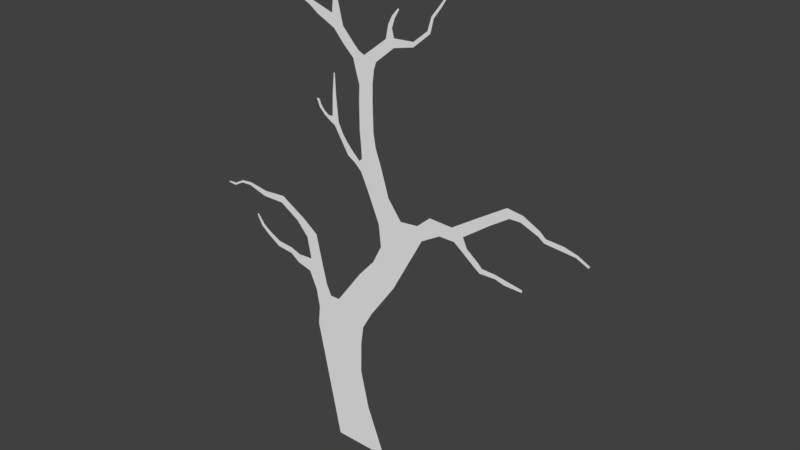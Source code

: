 # Source: tree_animation.blend  (saved by Blender 2.79.0; exported with 4.5.12 LTS)
import bpy
from mathutils import Matrix  # noqa: F401  (used for matrix-valued properties, if any)

bpy.ops.wm.read_factory_settings(use_empty=True)
scene = bpy.context.scene
scene.name = 'Scene'

# ---- collections
col_collection_1 = bpy.data.collections.new('Collection 1'); scene.collection.children.link(col_collection_1)

# ---- materials (node trees are filled in below, after node groups)
mat_material_005 = bpy.data.materials.new('Material.005')
mat_material_005.alpha_threshold = 0.0
mat_material_005.use_transparent_shadow = False
mat_material_005.roughness = 0.5

# ---- material node trees

# ---- world
world_world = bpy.data.worlds.new('World'); scene.world = world_world
world_world.color = (0.05088, 0.05088, 0.05088)
world_world.use_sun_shadow = False
world_world.sun_shadow_jitter_overblur = 0.0
world_world.cycles.sampling_method = 'MANUAL'

# ---- meshes
me_plane_002 = bpy.data.meshes.new('Plane.002')
me_plane_002.from_pydata([(-0.6784, -9.537e-07, 0.0), (0.6784, -9.537e-07, 0.0), (0.2045, 9.052, 0.0), (0.8329, 9.01, 0.0), (0.1872, 2.592, 0.0), (1.515, 2.592, 0.0), (0.2363, 6.248, 0.0), (-0.3436, 6.248, 0.0), (-0.6391, 4.253, 0.0), (0.3391, 4.253, 0.0), (-0.1241, 5.582, 0.0), (-1.308, 5.582, 0.0), (0.7303, 8.738, 0.0), (0.2532, 8.879, 0.0), (0.1698, 7.558, 0.0), (0.5518, 7.499, 0.0), (-0.06369, 6.925, 0.0), (0.453, 6.906, 0.0), (-0.2292, 6.532, 0.0), (0.3932, 6.514, 0.0), (-1.062, 5.092, 0.0), (-0.2191, 5.092, 0.0), (-0.8504, 4.673, 0.0), (-0.0286, 4.673, 0.0), (-0.06652, 3.422, 0.0), (0.9269, 3.422, 0.0), (0.156, 3.007, 0.0), (1.508, 3.007, 0.0), (0.1454, 1.893, 0.0), (1.289, 1.893, 0.0), (-0.1318, 1.061, 0.0), (1.021, 1.061, 0.0), (1.469, 4.087, 0.0), (1.858, 3.809, 0.0), (1.625, 3.414, 0.0), (1.312, 3.65, 0.0), (1.172, 3.419, 0.0), (1.566, 3.21, 0.0), (2.097, 5.016, 0.0), (1.831, 4.123, 0.0), (1.697, 4.764, 0.0), (1.979, 4.609, 0.0), (2.311, 4.917, 0.0), (2.792, 5.367, 0.0), (2.834, 5.194, 0.0), (3.375, 5.323, 0.0), (3.408, 5.188, 0.0), (3.881, 5.391, 0.0), (3.899, 5.317, 0.0), (4.165, 5.36, 0.0), (4.18, 5.299, 0.0), (4.399, 5.231, 0.0), (4.414, 5.17, 0.0), (4.624, 5.216, 0.0), (4.632, 5.185, 0.0), (2.223, 3.891, 0.0), (2.205, 4.1, 0.0), (2.478, 4.043, 0.0), (2.466, 4.184, 0.0), (2.892, 4.083, 0.0), (2.88, 4.218, 0.0), (3.223, 4.259, 0.0), (3.213, 4.367, 0.0), (3.473, 4.421, 0.0), (3.406, 4.485, 0.0), (3.642, 4.658, 0.0), (3.606, 4.692, 0.0), (-0.7196, 5.83, 0.0), (-1.755, 5.838, 0.0), (-1.474, 6.149, 0.0), (-1.164, 5.877, 0.0), (-1.508, 5.697, 0.0), (-2.137, 5.838, 0.0), (-2.048, 6.128, 0.0), (-2.344, 6.012, 0.0), (-2.721, 6.562, 0.0), (-2.971, 6.464, 0.0), (-3.319, 6.939, 0.0), (-3.392, 6.737, 0.0), (-3.699, 6.895, 0.0), (-3.655, 6.745, 0.0), (-4.109, 6.705, 0.0), (-4.079, 6.591, 0.0), (-4.253, 6.594, 0.0), (-4.228, 6.497, 0.0), (-4.662, 6.572, 0.0), (-4.689, 6.461, 0.0), (-4.977, 6.498, 0.0), (-4.945, 6.439, 0.0), (-5.259, 6.368, 0.0), (-5.233, 6.32, 0.0), (-2.379, 5.677, 0.0), (-2.468, 5.793, 0.0), (-2.665, 5.482, 0.0), (-2.761, 5.595, 0.0), (-2.828, 5.378, 0.0), (-2.876, 5.497, 1.589e-10), (-3.207, 5.392, 0.0), (-3.192, 5.486, 0.0), (-3.441, 5.334, 0.0), (-3.426, 5.449, 0.0), (-3.869, 5.327, 0.0), (-3.862, 5.383, 0.0), (0.4944, 7.199, 0.0), (0.08803, 7.244, 0.0), (0.5192, 6.842, 0.0), (0.4593, 6.622, 0.0), (0.7053, 6.991, 0.0), (0.6455, 6.771, 0.0), (0.8915, 7.165, 0.0), (0.8488, 6.882, 0.0), (1.168, 7.552, 0.0), (1.273, 7.445, 0.0), (1.055, 7.156, 0.0), (1.039, 7.335, 0.0), (1.348, 7.636, 0.0), (1.276, 8.125, 0.0), (1.372, 8.143, 0.0), (1.336, 8.582, 0.0), (1.366, 8.588, 0.0), (1.417, 7.516, 0.0), (1.456, 7.626, 0.0), (1.574, 7.604, 0.0), (1.595, 7.704, 0.0), (1.731, 7.739, 0.0), (1.703, 7.824, 0.0), (1.836, 7.928, 0.0), (1.752, 7.925, 0.0), (0.6124, 8.141, 0.0), (0.2431, 8.225, 0.0), (0.6249, 8.476, 0.0), (0.2664, 8.588, 0.0), (0.5363, 9.13, 0.0), (-0.2435, 9.433, 0.0), (-0.021, 9.574, 0.0), (1.406, 9.525, 0.0), (1.158, 9.617, 0.0), (1.126, 9.253, 0.0), (0.852, 9.331, 0.0), (0.698, 9.197, 0.0), (0.9566, 9.113, 0.0), (-0.231, 9.627, 0.0), (-0.05979, 9.878, 0.0), (-0.164, 9.818, 0.0), (-0.1415, 10.06, 0.0), (-0.2163, 10.02, 0.0), (-0.2903, 10.24, 0.0), (-0.3215, 10.22, 0.0), (-0.7416, 9.547, 0.0), (-0.7346, 9.655, 0.0), (-1.14, 9.893, 0.0), (-1.066, 9.933, 0.0), (-1.196, 10.2, 0.0), (-1.137, 10.23, 0.0), (-1.521, 10.8, 0.0), (-1.504, 10.81, 0.0), (-1.314, 10.47, 0.0), (-1.363, 10.44, 0.0), (-1.428, 10.63, 0.0), (-1.465, 10.61, 0.0), (1.481, 9.829, 0.0), (1.353, 10.18, 0.0), (1.477, 10.18, 0.0), (1.51, 10.43, 0.0), (1.634, 10.43, 0.0), (1.741, 10.66, 0.0), (1.817, 10.66, 0.0), (1.867, 10.83, 0.0), (1.919, 10.83, 0.0), (1.963, 11.1, 0.0), (1.993, 11.1, 0.0), (1.893, 9.737, 0.0), (1.828, 9.931, 0.0), (2.122, 9.88, 0.0), (2.087, 10.01, 0.0), (2.283, 9.952, 0.0), (2.247, 10.08, 0.0), (2.528, 10.06, 0.0), (2.539, 10.2, 0.0), (2.901, 10.12, 0.0), (2.899, 10.21, 0.0), (3.142, 10.1, 0.0), (3.141, 10.19, 0.0), (3.396, 9.897, 0.0), (3.394, 9.986, 0.0), (3.679, 9.832, 0.0), (3.678, 9.89, 0.0), (3.886, 9.929, 0.0), (3.886, 9.98, 0.0), (4.06, 10.08, 0.0), (4.059, 10.12, 0.0)], [], [(13, 12, 3, 132, 2), (28, 29, 5, 4), (11, 10, 6, 7, 67), (24, 25, 9, 8), (20, 21, 10, 11), (131, 130, 12, 13), (104, 103, 15, 14), (18, 19, 17, 16), (7, 6, 19, 18), (22, 23, 21, 20), (8, 9, 23, 22), (4, 5, 27, 26), (30, 31, 29, 28), (0, 1, 31, 30), (32, 39, 41, 40), (35, 34, 33, 39, 32), (36, 37, 34, 35), (43, 44, 46, 45), (38, 42, 44, 43), (40, 41, 42, 38), (26, 27, 25, 24), (25, 27, 37, 36), (45, 46, 48, 47), (47, 48, 50, 49), (49, 50, 52, 51), (51, 52, 54, 53), (39, 33, 55, 56), (56, 55, 57, 58), (58, 57, 59, 60), (60, 59, 61, 62), (62, 61, 63, 64), (64, 63, 65, 66), (71, 70, 69, 68), (11, 67, 70, 71), (68, 69, 73, 74, 72), (74, 73, 75, 76), (76, 75, 77, 78), (78, 77, 79, 80), (80, 79, 81, 82), (82, 81, 83, 84), (84, 83, 85, 86), (86, 85, 87, 88), (88, 87, 89, 90), (72, 74, 92, 91), (91, 92, 94, 93), (93, 94, 96, 95), (96, 98, 97, 95), (97, 98, 100, 99), (16, 17, 103, 104), (17, 19, 106, 105), (105, 106, 108, 107), (107, 108, 110, 109), (114, 113, 112, 115, 111), (109, 110, 113, 114), (111, 115, 117, 116), (116, 117, 119, 118), (115, 112, 120, 121), (121, 120, 122, 123), (123, 122, 124, 125), (125, 124, 126, 127), (14, 15, 128, 129), (129, 128, 130, 131), (2, 132, 134, 141, 133), (138, 137, 135, 160, 136), (139, 140, 137, 138), (132, 3, 140, 139), (141, 134, 142, 143), (143, 142, 144, 145), (145, 144, 146, 147), (133, 141, 149, 148), (148, 149, 151, 150), (150, 151, 153, 152), (159, 158, 155, 154), (152, 153, 156, 157), (157, 156, 158, 159), (136, 160, 162, 161), (161, 162, 164, 163), (163, 164, 166, 165), (165, 166, 168, 167), (167, 168, 170, 169), (160, 135, 171, 172), (172, 171, 173, 174), (174, 173, 175, 176), (176, 175, 177, 178), (178, 177, 179, 180), (180, 179, 181, 182), (182, 181, 183, 184), (184, 183, 185, 186), (186, 185, 187, 188), (188, 187, 189, 190), (99, 100, 102, 101)])
_uv = me_plane_002.uv_layers.new(name='UVMap')
_uv.uv.foreach_set('vector', [0.6996, 0.3151, 0.6469, 0.2966, 0.6581, 0.2712, 0.6932, 0.2804, 0.7168, 0.3057, 0.1883, 0.8166, 0.08712, 0.7483, 0.1192, 0.6853, 0.2367, 0.7646, 0.5919, 0.642, 0.4872, 0.5713, 0.5049, 0.5025, 0.5562, 0.5372, 0.5583, 0.5893, 0.321, 0.7209, 0.2331, 0.6616, 0.3471, 0.6378, 0.4336, 0.6963, 0.5336, 0.662, 0.459, 0.6117, 0.4872, 0.5713, 0.5919, 0.642, 0.6767, 0.3349, 0.6366, 0.3215, 0.6469, 0.2966, 0.6996, 0.3151, 0.5923, 0.4408, 0.553, 0.4197, 0.5703, 0.3951, 0.6084, 0.4137, 0.5673, 0.5102, 0.5109, 0.4743, 0.5348, 0.443, 0.5819, 0.4725, 0.5562, 0.5372, 0.5049, 0.5025, 0.5109, 0.4743, 0.5673, 0.5102, 0.4836, 0.6791, 0.4109, 0.63, 0.459, 0.6117, 0.5336, 0.662, 0.4336, 0.6963, 0.3471, 0.6378, 0.4109, 0.63, 0.4836, 0.6791, 0.2367, 0.7646, 0.1192, 0.6853, 0.1508, 0.6563, 0.2704, 0.7371, 0.1508, 0.8922, 0.04881, 0.8233, 0.08712, 0.7483, 0.1883, 0.8166, 0.12, 1.0, 0.0, 0.919, 0.04881, 0.8233, 0.1508, 0.8922, 0.2348, 0.5821, 0.2054, 0.5579, 0.2286, 0.5146, 0.2651, 0.5205, 0.2161, 0.6225, 0.1708, 0.6205, 0.1796, 0.5785, 0.2054, 0.5579, 0.2348, 0.5821, 0.2112, 0.6471, 0.1608, 0.6384, 0.1708, 0.6205, 0.2161, 0.6225, 0.2131, 0.4124, 0.1965, 0.4221, 0.1453, 0.3882, 0.1583, 0.3807, 0.2485, 0.4788, 0.2221, 0.473, 0.1965, 0.4221, 0.2131, 0.4124, 0.2651, 0.5205, 0.2286, 0.5146, 0.2221, 0.473, 0.2485, 0.4788, 0.2704, 0.7371, 0.1508, 0.6563, 0.2331, 0.6616, 0.321, 0.7209, 0.2331, 0.6616, 0.1508, 0.6563, 0.1608, 0.6384, 0.2112, 0.6471, 0.1583, 0.3807, 0.1453, 0.3882, 0.1115, 0.3498, 0.1186, 0.3456, 0.1186, 0.3456, 0.1115, 0.3498, 0.08529, 0.3343, 0.09115, 0.3308, 0.09115, 0.3308, 0.08529, 0.3343, 0.05498, 0.3295, 0.06084, 0.326, 0.06084, 0.326, 0.05498, 0.3295, 0.03684, 0.3154, 0.03979, 0.3137, 0.2054, 0.5579, 0.1796, 0.5785, 0.1535, 0.5509, 0.1706, 0.5372, 0.1706, 0.5372, 0.1535, 0.5509, 0.1422, 0.5249, 0.1538, 0.5156, 0.1538, 0.5156, 0.1422, 0.5249, 0.1086, 0.4974, 0.1197, 0.4885, 0.1197, 0.4885, 0.1086, 0.4974, 0.09244, 0.4652, 0.1013, 0.4581, 0.1013, 0.4581, 0.09244, 0.4652, 0.0824, 0.4387, 0.09311, 0.4382, 0.09311, 0.4382, 0.0824, 0.4387, 0.08509, 0.4118, 0.09079, 0.4116, 0.6181, 0.6458, 0.6011, 0.6125, 0.6489, 0.6117, 0.6504, 0.6506, 0.5919, 0.642, 0.5583, 0.5893, 0.6011, 0.6125, 0.6181, 0.6458, 0.6504, 0.6506, 0.6489, 0.6117, 0.6981, 0.6475, 0.7156, 0.6734, 0.6843, 0.6734, 0.7156, 0.6734, 0.6981, 0.6475, 0.7899, 0.6569, 0.8047, 0.6788, 0.8047, 0.6788, 0.7899, 0.6569, 0.8709, 0.666, 0.8623, 0.6846, 0.8623, 0.6846, 0.8709, 0.666, 0.9013, 0.6918, 0.8862, 0.6998, 0.8862, 0.6998, 0.9013, 0.6918, 0.9233, 0.7297, 0.9122, 0.736, 0.9122, 0.736, 0.9233, 0.7297, 0.9278, 0.7462, 0.9184, 0.7515, 0.9184, 0.7515, 0.9278, 0.7462, 0.9624, 0.7722, 0.9564, 0.7816, 0.9564, 0.7816, 0.9624, 0.7722, 0.9847, 0.7962, 0.9774, 0.7985, 0.9774, 0.7985, 0.9847, 0.7962, 1.0, 0.8223, 0.9941, 0.8241, 0.6843, 0.6734, 0.7156, 0.6734, 0.7102, 0.6964, 0.6937, 0.6993, 0.6937, 0.6993, 0.7102, 0.6964, 0.7214, 0.7278, 0.7044, 0.7301, 0.7044, 0.7301, 0.7214, 0.7278, 0.7242, 0.7417, 0.7111, 0.7473, 0.7242, 0.7417, 0.7514, 0.7614, 0.7457, 0.7689, 0.7111, 0.7473, 0.7457, 0.7689, 0.7514, 0.7614, 0.7694, 0.778, 0.762, 0.787, 0.5819, 0.4725, 0.5348, 0.443, 0.553, 0.4197, 0.5923, 0.4408, 0.5348, 0.443, 0.5109, 0.4743, 0.5131, 0.4627, 0.5242, 0.4436, 0.5242, 0.4436, 0.5131, 0.4627, 0.5077, 0.441, 0.5188, 0.4219, 0.5188, 0.4219, 0.5077, 0.441, 0.498, 0.4211, 0.5153, 0.3984, 0.5149, 0.3776, 0.5002, 0.3893, 0.5025, 0.3558, 0.5101, 0.3378, 0.5197, 0.3545, 0.5153, 0.3984, 0.498, 0.4211, 0.5002, 0.3893, 0.5149, 0.3776, 0.5197, 0.3545, 0.5101, 0.3378, 0.5457, 0.3004, 0.5529, 0.3074, 0.5529, 0.3074, 0.5457, 0.3004, 0.5794, 0.2692, 0.5817, 0.2715, 0.5101, 0.3378, 0.5025, 0.3558, 0.495, 0.3422, 0.4998, 0.3321, 0.4998, 0.3321, 0.495, 0.3422, 0.4877, 0.3266, 0.4933, 0.3182, 0.4933, 0.3182, 0.4877, 0.3266, 0.4839, 0.3076, 0.4927, 0.3032, 0.4927, 0.3032, 0.4839, 0.3076, 0.4886, 0.288, 0.4959, 0.2932, 0.6084, 0.4137, 0.5703, 0.3951, 0.6128, 0.3459, 0.6517, 0.362, 0.6517, 0.362, 0.6128, 0.3459, 0.6366, 0.3215, 0.6767, 0.3349, 0.7168, 0.3057, 0.6932, 0.2804, 0.7757, 0.2822, 0.7982, 0.291, 0.7848, 0.3055, 0.6803, 0.2473, 0.6503, 0.2365, 0.6457, 0.2004, 0.6617, 0.1744, 0.6745, 0.2087, 0.6839, 0.266, 0.6548, 0.2565, 0.6503, 0.2365, 0.6803, 0.2473, 0.6932, 0.2804, 0.6581, 0.2712, 0.6548, 0.2565, 0.6839, 0.266, 0.7982, 0.291, 0.7757, 0.2822, 0.8017, 0.263, 0.8064, 0.2735, 0.8064, 0.2735, 0.8017, 0.263, 0.8228, 0.2547, 0.8262, 0.2623, 0.8262, 0.2623, 0.8228, 0.2547, 0.8492, 0.251, 0.8506, 0.2542, 0.7848, 0.3055, 0.7982, 0.291, 0.8448, 0.3191, 0.8374, 0.3272, 0.8374, 0.3272, 0.8448, 0.3191, 0.8949, 0.3192, 0.8984, 0.3265, 0.8984, 0.3265, 0.8949, 0.3192, 0.9232, 0.3024, 0.926, 0.3083, 0.9809, 0.2947, 0.9791, 0.2911, 0.9992, 0.283, 1.0, 0.2846, 0.926, 0.3083, 0.9232, 0.3024, 0.9565, 0.2962, 0.9589, 0.301, 0.9589, 0.301, 0.9565, 0.2962, 0.9791, 0.2911, 0.9809, 0.2947, 0.6745, 0.2087, 0.6617, 0.1744, 0.6886, 0.1495, 0.6995, 0.1569, 0.6995, 0.1569, 0.6886, 0.1495, 0.6928, 0.123, 0.7037, 0.1305, 0.7037, 0.1305, 0.6928, 0.123, 0.6942, 0.09527, 0.7009, 0.09984, 0.7009, 0.09984, 0.6942, 0.09527, 0.6974, 0.07746, 0.702, 0.0806, 0.702, 0.0806, 0.6974, 0.07746, 0.7111, 0.05386, 0.7138, 0.05569, 0.6617, 0.1744, 0.6457, 0.2004, 0.6184, 0.1564, 0.6386, 0.1465, 0.6386, 0.1465, 0.6184, 0.1564, 0.6089, 0.1325, 0.6215, 0.1257, 0.6215, 0.1257, 0.6089, 0.1325, 0.6001, 0.1178, 0.6126, 0.111, 0.6126, 0.111, 0.6001, 0.1178, 0.5866, 0.09534, 0.5956, 0.08511, 0.5956, 0.08511, 0.5866, 0.09534, 0.5577, 0.06919, 0.5644, 0.06302, 0.5644, 0.06302, 0.5577, 0.06919, 0.5351, 0.05598, 0.5418, 0.04981, 0.5418, 0.04981, 0.5351, 0.05598, 0.4975, 0.05521, 0.5042, 0.04904, 0.5042, 0.04904, 0.4975, 0.05521, 0.4675, 0.04294, 0.472, 0.03884, 0.472, 0.03884, 0.4675, 0.04294, 0.4564, 0.02368, 0.4603, 0.02012, 0.4603, 0.02012, 0.4564, 0.02368, 0.4523, 0.002674, 0.4552, 0.0, 0.762, 0.787, 0.7694, 0.778, 0.8029, 0.8087, 0.7994, 0.813])
me_plane_002.materials.append(mat_material_005)
me_plane_002.use_remesh_preserve_volume = False
me_plane_002.use_remesh_preserve_attributes = False
me_plane_002.use_mirror_vertex_groups = False
me_plane_002.update()
arm_armature_002 = bpy.data.armatures.new('Armature.002')  # bones are not reproduced

# ---- objects
ob_armature_001 = bpy.data.objects.new('Armature.001', arm_armature_002)
ob_plane_001 = bpy.data.objects.new('Plane.001', me_plane_002)

# ---- transforms, parenting, visibility, modifiers, constraints
ob_armature_001.location = (0.1137, 0.2259, -0.07123)
ob_armature_001.rotation_euler = (0.1004, 0.005261, 3.125)
ob_armature_001.show_in_front = True
ob_armature_001.lineart.crease_threshold = 0.0
ob_plane_001.parent = ob_armature_001
ob_plane_001.matrix_parent_inverse = Matrix(((1.0, 0.0, 0.0, -0.03653), (0.0, 1.0, 0.0, -0.2259), (0.0, 0.0, 1.0, -8.106e-06), (0.0, 0.0, 0.0, 1.0)))
ob_plane_001.location = (0.002743, 0.3285, 1.179e-15)
ob_plane_001.rotation_euler = (1.571, 0.0, 0.0)
ob_plane_001.scale = (0.5868, 0.5868, 0.5868)
ob_plane_001.lineart.crease_threshold = 0.0
_vg = ob_plane_001.vertex_groups.new(name='Bone')
for _i, _w in zip([0, 1, 4, 5, 26, 27, 28, 29, 30, 31], [0.895, 0.8867, 0.0849, 0.07442, 0.02486, 0.007052, 0.2344, 0.2218, 0.7973, 0.7572]): _vg.add([_i], _w, 'REPLACE')
_vg = ob_plane_001.vertex_groups.new(name='Bone.001')
for _i, _w in zip([0, 1, 4, 5, 24, 25, 26, 27, 28, 29, 30, 31, 36, 37], [0.08597, 0.08163, 0.5008, 0.1941, 0.04239, 0.02992, 0.2205, 0.0762, 0.6294, 0.5145, 0.1661, 0.1673, 0.01752, 0.03618]): _vg.add([_i], _w, 'REPLACE')
_vg = ob_plane_001.vertex_groups.new(name='Bone.002')
for _i, _w in zip([4, 5, 25, 26, 27, 28, 29, 31, 33, 34, 35, 36, 37], [0.05604, 0.5402, 0.08444, 0.002282, 0.5702, 0.007655, 0.1819, 0.04704, 0.04805, 0.1154, 0.06141, 0.1148, 0.3088]): _vg.add([_i], _w, 'REPLACE')
_vg = ob_plane_001.vertex_groups.new(name='Bone.003')
for _i, _w in zip([5, 25, 26, 27, 29, 32, 33, 34, 35, 36, 37, 39, 55, 56], [0.08919, 0.1449, 0.00215, 0.1742, 0.01117, 0.1368, 0.2372, 0.5457, 0.4999, 0.3105, 0.4301, 0.065, 0.05492, 0.02514]): _vg.add([_i], _w, 'REPLACE')
_vg = ob_plane_001.vertex_groups.new(name='Bone.004')
for _i, _w in zip([32, 33, 34, 35, 37, 39, 55, 56, 57, 58], [0.03196, 0.2533, 0.1025, 0.02476, 0.02671, 0.09291, 0.303, 0.154, 0.07412, 0.06396]): _vg.add([_i], _w, 'REPLACE')
_vg = ob_plane_001.vertex_groups.new(name='Bone.005')
for _i, _w in zip([32, 33, 34, 39, 55, 56, 57, 58, 59, 60, 61, 62], [0.0125, 0.08938, 0.01432, 0.07969, 0.4552, 0.5383, 0.6472, 0.6462, 0.1602, 0.1591, 0.02673, 0.007756]): _vg.add([_i], _w, 'REPLACE')
_vg = ob_plane_001.vertex_groups.new(name='Bone.006')
for _i, _w in zip([57, 58, 59, 60, 61, 62], [0.05006, 0.05007, 0.2392, 0.1648, 0.02608, 0.007142]): _vg.add([_i], _w, 'REPLACE')
_vg = ob_plane_001.vertex_groups.new(name='Bone.007')
for _i, _w in zip([56, 57, 58, 59, 60, 61, 62, 63, 64, 65, 66], [0.02186, 0.1366, 0.1518, 0.5439, 0.6101, 0.7141, 0.6612, 0.2931, 0.3284, 0.2052, 0.2058]): _vg.add([_i], _w, 'REPLACE')
_vg = ob_plane_001.vertex_groups.new(name='Bone.008')
for _i, _w in zip([60, 61, 62, 63, 64, 65, 66], [0.007452, 0.2005, 0.2746, 0.6801, 0.6409, 0.7758, 0.7751]): _vg.add([_i], _w, 'REPLACE')
_vg = ob_plane_001.vertex_groups.new(name='Bone.009')
for _i, _w in zip([32, 33, 34, 35, 36, 37, 38, 39, 40, 41, 42, 55, 56, 57, 58], [0.6423, 0.2538, 0.08769, 0.189, 0.04819, 0.03237, 0.04895, 0.5725, 0.1144, 0.1358, 0.03152, 0.1043, 0.1613, 0.05091, 0.04748]): _vg.add([_i], _w, 'REPLACE')
_vg = ob_plane_001.vertex_groups.new(name='Bone.010')
for _i, _w in zip([32, 33, 38, 39, 40, 41, 42, 43, 44, 56], [0.07378, 0.05644, 0.6128, 0.132, 0.7479, 0.6762, 0.3851, 0.04403, 0.07139, 0.02402]): _vg.add([_i], _w, 'REPLACE')
_vg = ob_plane_001.vertex_groups.new(name='Bone.011')
for _i, _w in zip([38, 40, 41, 42, 43, 44, 45, 46], [0.235, 0.06536, 0.08658, 0.3792, 0.3062, 0.2277, 0.07846, 0.06576]): _vg.add([_i], _w, 'REPLACE')
_vg = ob_plane_001.vertex_groups.new(name='Bone.012')
for _i, _w in zip([38, 41, 42, 43, 44, 45, 46, 47, 48], [0.06506, 0.01023, 0.1432, 0.5234, 0.5607, 0.1618, 0.1504, 0.03504, 0.03148]): _vg.add([_i], _w, 'REPLACE')
_vg = ob_plane_001.vertex_groups.new(name='Bone.013')
for _i, _w in zip([42, 43, 44, 45, 46, 47, 48, 49, 50, 51, 52, 53, 54], [0.004819, 0.0969, 0.1074, 0.6214, 0.6407, 0.1718, 0.1661, 0.08362, 0.08057, 0.06503, 0.06281, 0.05486, 0.05456]): _vg.add([_i], _w, 'REPLACE')
_vg = ob_plane_001.vertex_groups.new(name='Bone.014')
for _i, _w in zip([45, 46, 47, 48, 49, 50, 51, 52, 53, 54], [0.08625, 0.08941, 0.5617, 0.5617, 0.3893, 0.3683, 0.2988, 0.2874, 0.2514, 0.25]): _vg.add([_i], _w, 'REPLACE')
_vg = ob_plane_001.vertex_groups.new(name='Bone.015')
for _i, _w in zip([47, 48, 49, 50, 51, 52, 53, 54], [0.1093, 0.1134, 0.274, 0.2787, 0.2217, 0.2167, 0.1885, 0.1876]): _vg.add([_i], _w, 'REPLACE')
_vg = ob_plane_001.vertex_groups.new(name='Bone.016')
for _i, _w in zip([47, 48, 49, 50, 51, 52, 53, 54], [0.08919, 0.09373, 0.2202, 0.2408, 0.389, 0.4084, 0.4838, 0.4865]): _vg.add([_i], _w, 'REPLACE')
_vg = ob_plane_001.vertex_groups.new(name='Bone.017')
for _i, _w in zip([4, 5, 8, 9, 23, 24, 25, 26, 27, 28, 29, 32, 33, 34, 35, 36, 37], [0.2583, 0.06784, 0.02722, 0.1123, 0.01594, 0.4551, 0.5931, 0.5288, 0.09519, 0.07576, 0.02158, 0.0168, 0.0088, 0.06349, 0.1303, 0.3909, 0.08847]): _vg.add([_i], _w, 'REPLACE')
_vg = ob_plane_001.vertex_groups.new(name='Bone.018')
for _i, _w in zip([4, 8, 9, 20, 21, 22, 23, 24, 25, 26, 36], [0.06626, 0.404, 0.6387, 0.04352, 0.06056, 0.1441, 0.2121, 0.4201, 0.07254, 0.1368, 0.04566]): _vg.add([_i], _w, 'REPLACE')
_vg = ob_plane_001.vertex_groups.new(name='Bone.019')
for _i, _w in zip([7, 8, 9, 10, 11, 20, 21, 22, 23, 24, 67, 70], [0.001013, 0.4894, 0.1863, 0.1899, 0.05865, 0.2232, 0.6419, 0.5721, 0.6565, 0.03654, 0.061, 0.01323]): _vg.add([_i], _w, 'REPLACE')
_vg = ob_plane_001.vertex_groups.new(name='Bone.020')
for _i, _w in zip([8, 11, 20, 21, 22, 67, 70, 71], [0.002095, 0.1055, 0.3772, 0.02996, 0.1257, 0.005741, 0.02449, 0.02975]): _vg.add([_i], _w, 'REPLACE')
_vg = ob_plane_001.vertex_groups.new(name='Bone.021')
for _i, _w in zip([7, 11, 20, 21, 22, 67, 68, 69, 70, 71, 72, 73, 74, 91, 92], [0.01611, 0.6497, 0.2369, 0.002669, 0.07908, 0.2184, 0.2469, 0.391, 0.6197, 0.5976, 0.1093, 0.2053, 0.07242, 0.03154, 0.02747]): _vg.add([_i], _w, 'REPLACE')
_vg = ob_plane_001.vertex_groups.new(name='Bone.022')
for _i, _w in zip([11, 68, 69, 70, 71, 72, 73, 74, 91, 92], [0.03416, 0.363, 0.3355, 0.06993, 0.1475, 0.1532, 0.186, 0.08155, 0.05324, 0.04599]): _vg.add([_i], _w, 'REPLACE')
_vg = ob_plane_001.vertex_groups.new(name='Bone.023')
for _i, _w in zip([68, 69, 71, 72, 73, 74, 91, 92, 93, 94], [0.1632, 0.05403, 0.05692, 0.3688, 0.08697, 0.1256, 0.1144, 0.09325, 0.03183, 0.02127]): _vg.add([_i], _w, 'REPLACE')
_vg = ob_plane_001.vertex_groups.new(name='Bone.024')
for _i, _w in zip([68, 72, 73, 74, 91, 92, 93, 94, 95, 96, 97, 98, 99, 100], [0.03459, 0.0914, 0.05662, 0.09392, 0.5295, 0.5118, 0.5723, 0.5477, 0.3355, 0.3132, 0.09379, 0.114, 0.01709, 0.0268]): _vg.add([_i], _w, 'REPLACE')
_vg = ob_plane_001.vertex_groups.new(name='Bone.025')
for _i, _w in zip([91, 92, 93, 94, 95, 96, 97, 98, 99, 100, 101, 102], [0.07105, 0.06938, 0.2492, 0.2781, 0.5313, 0.5414, 0.6212, 0.6279, 0.215, 0.2452, 0.0713, 0.07217]): _vg.add([_i], _w, 'REPLACE')
_vg = ob_plane_001.vertex_groups.new(name='Bone.026')
for _i, _w in zip([94, 95, 96, 97, 98, 99, 100, 101, 102], [0.00315, 0.0275, 0.05487, 0.2281, 0.1999, 0.6376, 0.6229, 0.2129, 0.2155]): _vg.add([_i], _w, 'REPLACE')
_vg = ob_plane_001.vertex_groups.new(name='Bone.027')
for _i, _w in zip([97, 98, 99, 100, 101, 102], [0.01435, 0.00616, 0.1049, 0.08337, 0.7018, 0.6981]): _vg.add([_i], _w, 'REPLACE')
_vg = ob_plane_001.vertex_groups.new(name='Bone.028')
for _i, _w in zip([68, 69, 70, 71, 72, 73, 74, 75, 91, 92, 93, 94, 95, 96], [0.1327, 0.1608, 0.01303, 0.05763, 0.2295, 0.4335, 0.5569, 0.06174, 0.1646, 0.209, 0.06956, 0.06898, 0.03292, 0.02798]): _vg.add([_i], _w, 'REPLACE')
_vg = ob_plane_001.vertex_groups.new(name='Bone.029')
for _i, _w in zip([74, 75, 76, 77, 78, 79, 80], [0.04623, 0.8629, 0.8193, 0.1085, 0.1695, 0.05634, 0.06867]): _vg.add([_i], _w, 'REPLACE')
_vg = ob_plane_001.vertex_groups.new(name='Bone.030')
for _i, _w in zip([75, 76, 77, 78, 79, 80, 81, 82, 83, 84, 85], [0.04111, 0.1697, 0.865, 0.7892, 0.8022, 0.7927, 0.2096, 0.1908, 0.0907, 0.08952, 0.001851]): _vg.add([_i], _w, 'REPLACE')
_vg = ob_plane_001.vertex_groups.new(name='Bone.031')
for _i, _w in zip([78, 79, 80, 81, 82, 83, 84, 85, 86], [0.011, 0.09551, 0.09313, 0.5225, 0.5091, 0.2367, 0.2344, 0.06765, 0.05149]): _vg.add([_i], _w, 'REPLACE')
_vg = ob_plane_001.vertex_groups.new(name='Bone.032')
for _i, _w in zip([79, 80, 81, 82, 83, 84, 85, 86, 87, 88, 89, 90], [0.04012, 0.03951, 0.2364, 0.2678, 0.6226, 0.6336, 0.7354, 0.6955, 0.3139, 0.3465, 0.2227, 0.2246]): _vg.add([_i], _w, 'REPLACE')
_vg = ob_plane_001.vertex_groups.new(name='Bone.033')
for _i, _w in zip([83, 84, 85, 86, 87, 88, 89, 90], [0.03592, 0.02106, 0.169, 0.2318, 0.6549, 0.6187, 0.7551, 0.753]): _vg.add([_i], _w, 'REPLACE')
_vg = ob_plane_001.vertex_groups.new(name='Bone.034')
for _i, _w in zip([6, 7, 10, 11, 16, 18, 19, 20, 21, 22, 23, 67, 70, 71, 104, 106], [0.1978, 0.632, 0.6783, 0.08547, 0.1126, 0.2971, 0.08029, 0.07375, 0.1954, 0.0436, 0.05319, 0.589, 0.1659, 0.04683, 0.03227, 0.064]): _vg.add([_i], _w, 'REPLACE')
_vg = ob_plane_001.vertex_groups.new(name='Bone.035')
for _i, _w in zip([6, 7, 10, 16, 17, 18, 19, 67, 103, 104, 105, 106, 108], [0.4104, 0.1807, 0.03191, 0.1462, 0.05208, 0.3718, 0.2204, 0.0216, 0.001694, 0.05567, 0.06106, 0.1739, 0.05069]): _vg.add([_i], _w, 'REPLACE')
_vg = ob_plane_001.vertex_groups.new(name='Bone.036')
for _i, _w in zip([6, 7, 14, 15, 16, 17, 18, 19, 103, 104, 105, 106, 107, 108, 109, 110], [0.2623, 0.03778, 0.0418, 0.07275, 0.151, 0.5034, 0.1073, 0.5198, 0.2072, 0.1013, 0.404, 0.5149, 0.1324, 0.2747, 0.049, 0.1215]): _vg.add([_i], _w, 'REPLACE')
_vg = ob_plane_001.vertex_groups.new(name='Bone.037')
for _i, _w in zip([6, 16, 17, 19, 103, 105, 106, 107, 108, 109, 110, 111, 112, 113, 114, 115, 120], [0.01269, 0.01458, 0.1215, 0.0619, 0.04978, 0.2673, 0.09754, 0.5347, 0.4411, 0.212, 0.5682, 0.0183, 0.05137, 0.07839, 0.05639, 0.002769, 0.01207]): _vg.add([_i], _w, 'REPLACE')
_vg = ob_plane_001.vertex_groups.new(name='Bone.038')
for _i, _w in zip([105, 107, 108, 109, 110, 111, 112, 113, 114, 115, 116, 117, 118, 119, 120, 121, 122, 123], [0.004384, 0.1527, 0.05749, 0.4411, 0.1472, 0.2098, 0.29, 0.4337, 0.3526, 0.1582, 0.07416, 0.06838, 0.0508, 0.05044, 0.1795, 0.127, 0.07296, 0.03988]): _vg.add([_i], _w, 'REPLACE')
_vg = ob_plane_001.vertex_groups.new(name='Bone.039')
for _i, _w in zip([107, 109, 110, 111, 112, 113, 114, 115, 116, 117, 118, 119, 120, 121, 122, 123], [0.03248, 0.1254, 0.02378, 0.4231, 0.2759, 0.2147, 0.3037, 0.3565, 0.7222, 0.7238, 0.7993, 0.8003, 0.2656, 0.2346, 0.1425, 0.08797]): _vg.add([_i], _w, 'REPLACE')
_vg = ob_plane_001.vertex_groups.new(name='Bone.040')
for _i, _w in zip([107, 109, 110, 111, 112, 113, 114, 115, 116, 117, 118, 119, 120, 121, 122, 123, 124, 125, 126, 127], [0.0327, 0.1262, 0.02354, 0.2927, 0.3332, 0.2228, 0.2432, 0.4107, 0.1708, 0.1757, 0.1265, 0.1259, 0.4602, 0.4675, 0.4143, 0.2595, 0.06176, 0.05758, 0.04523, 0.05085]): _vg.add([_i], _w, 'REPLACE')
_vg = ob_plane_001.vertex_groups.new(name='Bone.041')
for _i, _w in zip([111, 112, 115, 120, 121, 122, 123, 124, 125, 126, 127], [0.00279, 0.007315, 0.02511, 0.05112, 0.1407, 0.353, 0.5969, 0.9061, 0.9122, 0.9272, 0.9223]): _vg.add([_i], _w, 'REPLACE')
_vg = ob_plane_001.vertex_groups.new(name='Bone.042')
for _i, _w in zip([6, 7, 14, 15, 16, 17, 18, 19, 103, 104, 105, 106, 107, 108, 110, 128, 129, 130, 131], [0.05443, 0.06151, 0.7668, 0.7407, 0.5204, 0.259, 0.1661, 0.08687, 0.6394, 0.7182, 0.1837, 0.1138, 0.05669, 0.1134, 0.05124, 0.1404, 0.1267, 0.04135, 0.02498]): _vg.add([_i], _w, 'REPLACE')
_vg = ob_plane_001.vertex_groups.new(name='Bone.043')
for _i, _w in zip([2, 3, 12, 13, 14, 15, 103, 104, 128, 129, 130, 131], [0.01438, 0.006844, 0.08388, 0.06571, 0.1034, 0.1082, 0.03047, 0.02518, 0.6214, 0.611, 0.2071, 0.1777]): _vg.add([_i], _w, 'REPLACE')
_vg = ob_plane_001.vertex_groups.new(name='Bone.044')
for _i, _w in zip([2, 3, 12, 13, 14, 15, 128, 129, 130, 131, 132, 133, 134, 137, 138, 139, 140], [0.09977, 0.1682, 0.5224, 0.2154, 0.005159, 0.006586, 0.1611, 0.1656, 0.5665, 0.4852, 0.09088, 0.01157, 0.03403, 0.03598, 0.05477, 0.07991, 0.09874]): _vg.add([_i], _w, 'REPLACE')
_vg = ob_plane_001.vertex_groups.new(name='Bone.045')
for _i, _w in zip([2, 3, 12, 13, 129, 130, 131, 132, 133, 134, 138, 139, 140, 141, 142, 143, 144, 145, 148], [0.3835, 0.0521, 0.06089, 0.3612, 0.01729, 0.0423, 0.138, 0.128, 0.1104, 0.08099, 0.04454, 0.0815, 0.01944, 0.06887, 0.03202, 0.04747, 0.008948, 0.01149, 0.004554]): _vg.add([_i], _w, 'REPLACE')
_vg = ob_plane_001.vertex_groups.new(name='Bone.046')
for _i, _w in zip([2, 3, 13, 131, 132, 133, 134, 138, 139, 141, 142, 143, 144, 145, 146, 147, 148, 149, 150, 151, 152, 153], [0.1736, 0.01115, 0.1126, 0.03688, 0.08767, 0.5989, 0.3587, 0.01309, 0.05496, 0.5485, 0.2731, 0.3591, 0.2037, 0.2166, 0.1605, 0.1609, 0.4732, 0.3786, 0.09211, 0.114, 0.04993, 0.04878]): _vg.add([_i], _w, 'REPLACE')
_vg = ob_plane_001.vertex_groups.new(name='Bone.047')
for _i, _w in zip([133, 141, 148, 149, 150, 151, 152, 153], [0.008938, 0.01602, 0.2832, 0.3206, 0.1044, 0.1195, 0.05384, 0.0526]): _vg.add([_i], _w, 'REPLACE')
_vg = ob_plane_001.vertex_groups.new(name='Bone.048')
for _i, _w in zip([148, 149, 150, 151, 152, 153, 154, 155, 156, 157, 158, 159], [0.11, 0.167, 0.6561, 0.6185, 0.5939, 0.5787, 0.1175, 0.1173, 0.2181, 0.2141, 0.1324, 0.1325]): _vg.add([_i], _w, 'REPLACE')
_vg = ob_plane_001.vertex_groups.new(name='Bone.049')
for _i, _w in zip([149, 150, 151, 152, 153, 154, 155, 156, 157, 158, 159], [0.003232, 0.1017, 0.09796, 0.2451, 0.2645, 0.2879, 0.2875, 0.5292, 0.5287, 0.3245, 0.3248]): _vg.add([_i], _w, 'REPLACE')
_vg = ob_plane_001.vertex_groups.new(name='Bone.050')
for _i, _w in zip([152, 153, 154, 155, 156, 157, 158, 159], [0.03411, 0.03003, 0.5711, 0.5717, 0.2089, 0.2143, 0.5165, 0.5161]): _vg.add([_i], _w, 'REPLACE')
_vg = ob_plane_001.vertex_groups.new(name='Bone.051')
for _i, _w in zip([2, 132, 133, 134, 139, 141, 142, 143, 144, 145, 146, 147], [0.006384, 0.03875, 0.05106, 0.1387, 0.005511, 0.08955, 0.05958, 0.06676, 0.03391, 0.03655, 0.01499, 0.01512]): _vg.add([_i], _w, 'REPLACE')
_vg = ob_plane_001.vertex_groups.new(name='Bone.052')
for _i, _w in zip([133, 134, 141, 142, 143, 144, 145, 146, 147, 148, 149], [0.06562, 0.09584, 0.1191, 0.5001, 0.39, 0.6373, 0.6198, 0.7165, 0.7158, 0.004448, 0.00247]): _vg.add([_i], _w, 'REPLACE')
_vg = ob_plane_001.vertex_groups.new(name='Bone.053')
for _i, _w in zip([2, 3, 12, 13, 129, 130, 131, 132, 133, 134, 135, 136, 137, 138, 139, 140, 141, 142, 143, 144, 145, 146, 147, 160], [0.2169, 0.5037, 0.2128, 0.1649, 0.002889, 0.0826, 0.08199, 0.5428, 0.07925, 0.2169, 0.1328, 0.1011, 0.2497, 0.5204, 0.5736, 0.4742, 0.08286, 0.07168, 0.07074, 0.04686, 0.04754, 0.024, 0.02412, 0.01578]): _vg.add([_i], _w, 'REPLACE')
_vg = ob_plane_001.vertex_groups.new(name='Bone.054')
for _i, _w in zip([3, 12, 132, 135, 136, 137, 138, 139, 140, 160, 161, 162, 163, 164, 165, 166, 167, 168, 171, 172, 173, 174], [0.1513, 0.04534, 0.03252, 0.4672, 0.5451, 0.5485, 0.2436, 0.1147, 0.2735, 0.2179, 0.1089, 0.08846, 0.05895, 0.05005, 0.02595, 0.01947, 0.006975, 0.004961, 0.05771, 0.06767, 0.006526, 0.005007]): _vg.add([_i], _w, 'REPLACE')
_vg = ob_plane_001.vertex_groups.new(name='Bone.055')
for _i, _w in zip([135, 136, 137, 138, 140, 160, 161, 162, 163, 164, 165, 166, 167, 168, 169, 170, 171, 172, 173, 174, 175, 176], [0.218, 0.1954, 0.07197, 0.02733, 0.02381, 0.4496, 0.329, 0.3105, 0.1927, 0.1721, 0.1282, 0.1188, 0.09703, 0.09381, 0.07901, 0.0786, 0.1259, 0.1429, 0.06071, 0.05868, 0.01585, 0.01308]): _vg.add([_i], _w, 'REPLACE')
_vg = ob_plane_001.vertex_groups.new(name='Bone.056')
for _i, _w in zip([135, 136, 160, 161, 162, 163, 164, 165, 166, 167, 168, 169, 170, 171, 172], [0.06885, 0.06406, 0.1411, 0.4336, 0.452, 0.5092, 0.5003, 0.3608, 0.3422, 0.2773, 0.2691, 0.2264, 0.2253, 0.02901, 0.03968]): _vg.add([_i], _w, 'REPLACE')
_vg = ob_plane_001.vertex_groups.new(name='Bone.057')
for _i, _w in zip([161, 162, 163, 164, 165, 166, 167, 168, 169, 170], [0.02085, 0.0369, 0.1143, 0.1367, 0.2584, 0.2707, 0.2125, 0.2096, 0.1756, 0.1748]): _vg.add([_i], _w, 'REPLACE')
_vg = ob_plane_001.vertex_groups.new(name='Bone.058')
for _i, _w in zip([161, 162, 163, 164, 165, 166, 167, 168, 169, 170], [0.0007266, 0.01308, 0.08172, 0.1006, 0.185, 0.2059, 0.3622, 0.3782, 0.4774, 0.48]): _vg.add([_i], _w, 'REPLACE')
_vg = ob_plane_001.vertex_groups.new(name='Bone.059')
for _i, _w in zip([135, 136, 160, 161, 162, 171, 172, 173, 174, 175, 176, 177, 178], [0.03104, 0.02267, 0.08901, 0.01277, 0.03129, 0.5515, 0.5145, 0.244, 0.2264, 0.13, 0.1234, 0.0385, 0.01607]): _vg.add([_i], _w, 'REPLACE')
_vg = ob_plane_001.vertex_groups.new(name='Bone.060')
for _i, _w in zip([160, 171, 172, 173, 174, 175, 176, 177, 178, 179, 180], [0.009313, 0.1754, 0.1763, 0.54, 0.5543, 0.5826, 0.5947, 0.2053, 0.153, 0.04357, 0.04296]): _vg.add([_i], _w, 'REPLACE')
_vg = ob_plane_001.vertex_groups.new(name='Bone.061')
for _i, _w in zip([171, 172, 173, 174, 175, 176, 177, 178, 179, 180, 181, 182, 183, 184, 185, 186, 189, 190], [0.009983, 0.01103, 0.09134, 0.09767, 0.2058, 0.2032, 0.669, 0.7237, 0.6737, 0.677, 0.3382, 0.377, 0.176, 0.2027, 0.1019, 0.1041, 0.01075, 0.01294]): _vg.add([_i], _w, 'REPLACE')
_vg = ob_plane_001.vertex_groups.new(name='Bone.062')
for _i, _w in zip([177, 178, 179, 180, 181, 182, 183, 184, 185, 186, 187, 188, 189, 190], [0.03578, 0.05306, 0.1891, 0.188, 0.4507, 0.4372, 0.4482, 0.4624, 0.2528, 0.2543, 0.04582, 0.03128, 0.07228, 0.07491]): _vg.add([_i], _w, 'REPLACE')
_vg = ob_plane_001.vertex_groups.new(name='Bone.063')
for _i, _w in zip([179, 180, 181, 182, 183, 184, 185, 186, 187, 188, 189, 190], [0.05947, 0.05805, 0.1501, 0.1287, 0.2915, 0.2534, 0.4361, 0.4241, 0.07474, 0.06247, 0.1135, 0.1178]): _vg.add([_i], _w, 'REPLACE')
_vg = ob_plane_001.vertex_groups.new(name='Bone.064')
for _i, _w in zip([181, 182, 183, 184, 185, 186, 187, 188, 189, 190], [0.02048, 0.01194, 0.06562, 0.06109, 0.1875, 0.1848, 0.5746, 0.6066, 0.7691, 0.7812]): _vg.add([_i], _w, 'REPLACE')
_vg = ob_plane_001.vertex_groups.new(name='Bone.065')
for _i, _w in zip([186, 187, 188], [0.002368, 0.2813, 0.272]): _vg.add([_i], _w, 'REPLACE')
_m = ob_plane_001.modifiers.new('Armature', 'ARMATURE')
_m.object = ob_armature_001

# ---- collection membership
col_collection_1.objects.link(ob_armature_001)
col_collection_1.objects.link(ob_plane_001)

# ---- scene / render settings (as saved in the file)
scene.frame_start = 1; scene.frame_end = 225; scene.frame_set(37)
scene.render.engine = 'BLENDER_EEVEE_NEXT'
scene.render.image_settings.color_depth = '16'
scene.render.image_settings.compression = 80
scene.render.fps = 30
scene.render.dither_intensity = 0.0
scene.render.film_transparent = True
scene.render.use_stamp_camera = False
scene.render.stamp_foreground = (0.8, 0.8, 0.8, 0.0)
scene.render.stamp_background = (0.0, 0.0, 0.0, 0.0)
scene.cycles.use_denoising = False
scene.cycles.samples = 128
scene.cycles.sampling_pattern = 'TABULATED_SOBOL'
scene.cycles.use_adaptive_sampling = False
scene.cycles.use_light_tree = False
scene.cycles.blur_glossy = 0.0
scene.cycles.sample_clamp_indirect = 0.0
scene.view_settings.view_transform = 'Standard'
bpy.context.view_layer.update()

# ---- added for rendering (the .blend has no active camera and no usable light): camera, sun
cam_auto = bpy.data.cameras.new('AutoCamera')
cam_auto.lens = 50.0
cam_auto.sensor_width = 36.0
cam_auto.clip_end = 1000.0
ob_auto_camera = bpy.data.objects.new('AutoCamera', cam_auto)
scene.collection.objects.link(ob_auto_camera)
ob_auto_camera.location = (8.32656, -8.87938, 9.52616)
ob_auto_camera.rotation_euler = (1.09748, -7.21219e-08, 0.694738)
scene.camera = ob_auto_camera
light_auto_sun = bpy.data.lights.new('AutoSun', 'SUN')
light_auto_sun.energy = 3.0
light_auto_sun.angle = 0.0523599
ob_auto_sun = bpy.data.objects.new('AutoSun', light_auto_sun)
scene.collection.objects.link(ob_auto_sun)
ob_auto_sun.rotation_euler = (0.872665, 0.174533, 0.523599)
bpy.context.view_layer.update()
